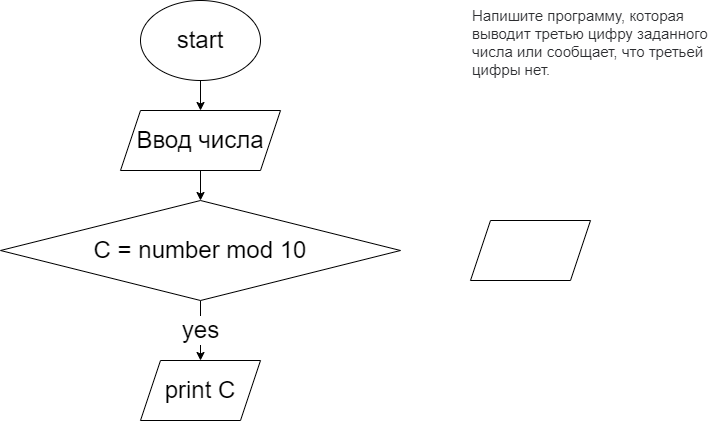

The diagram above was exported from draw.io. Its source (the exported page's mxGraphModel, read from the mxfile embedded in the PNG):
<mxGraphModel dx="1532" dy="426" grid="1" gridSize="10" guides="1" tooltips="1" connect="1" arrows="1" fold="1" page="1" pageScale="1" pageWidth="827" pageHeight="1169" math="0" shadow="0">
  <root>
    <mxCell id="0" />
    <mxCell id="1" parent="0" />
    <mxCell id="2" value="&lt;span style=&quot;color: rgb(44, 45, 48); font-family: roboto, &amp;quot;san francisco&amp;quot;, &amp;quot;helvetica neue&amp;quot;, helvetica, arial; font-size: 15px; font-style: normal; font-weight: 400; letter-spacing: normal; text-indent: 0px; text-transform: none; word-spacing: 0px; background-color: rgb(255, 255, 255); display: inline; float: none;&quot;&gt;Напишите программу, которая выводит третью цифру заданного числа или сообщает, что третьей цифры нет.&lt;/span&gt;" style="text;whiteSpace=wrap;html=1;" vertex="1" parent="1">
      <mxGeometry x="540" y="20" width="250" height="80" as="geometry" />
    </mxCell>
    <mxCell id="6" style="edgeStyle=none;html=1;exitX=0.5;exitY=1;exitDx=0;exitDy=0;entryX=0.5;entryY=0;entryDx=0;entryDy=0;fontSize=24;" edge="1" parent="1" source="3" target="4">
      <mxGeometry relative="1" as="geometry" />
    </mxCell>
    <mxCell id="3" value="start" style="ellipse;whiteSpace=wrap;html=1;fontSize=24;" vertex="1" parent="1">
      <mxGeometry x="210" y="20" width="120" height="80" as="geometry" />
    </mxCell>
    <mxCell id="9" style="edgeStyle=none;html=1;exitX=0.5;exitY=1;exitDx=0;exitDy=0;entryX=0.5;entryY=0;entryDx=0;entryDy=0;fontSize=24;" edge="1" parent="1" source="4" target="7">
      <mxGeometry relative="1" as="geometry" />
    </mxCell>
    <mxCell id="4" value="Ввод числа" style="shape=parallelogram;perimeter=parallelogramPerimeter;whiteSpace=wrap;html=1;fixedSize=1;fontSize=24;" vertex="1" parent="1">
      <mxGeometry x="190" y="130" width="160" height="60" as="geometry" />
    </mxCell>
    <mxCell id="11" value="yes" style="edgeStyle=none;html=1;exitX=0.5;exitY=1;exitDx=0;exitDy=0;entryX=0.5;entryY=0;entryDx=0;entryDy=0;fontSize=24;" edge="1" parent="1" source="7" target="10">
      <mxGeometry relative="1" as="geometry" />
    </mxCell>
    <mxCell id="7" value="C = number mod 10" style="rhombus;whiteSpace=wrap;html=1;fontSize=24;" vertex="1" parent="1">
      <mxGeometry x="70" y="220" width="400" height="100" as="geometry" />
    </mxCell>
    <mxCell id="10" value="print C" style="shape=parallelogram;perimeter=parallelogramPerimeter;whiteSpace=wrap;html=1;fixedSize=1;fontSize=24;" vertex="1" parent="1">
      <mxGeometry x="210" y="380" width="120" height="60" as="geometry" />
    </mxCell>
    <mxCell id="12" value="" style="shape=parallelogram;perimeter=parallelogramPerimeter;whiteSpace=wrap;html=1;fixedSize=1;fontSize=24;" vertex="1" parent="1">
      <mxGeometry x="540" y="240" width="120" height="60" as="geometry" />
    </mxCell>
  </root>
</mxGraphModel>